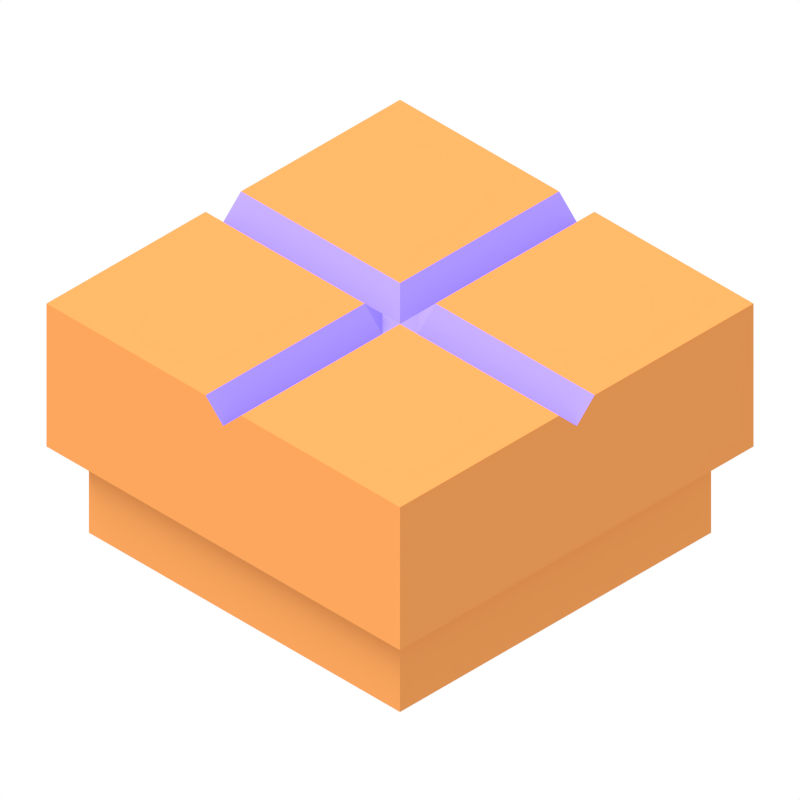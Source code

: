 # Source: goban_piece_middle.blend  (saved by Blender 2.73.0; exported with 4.5.12 LTS)
import bpy
from mathutils import Matrix  # noqa: F401  (used for matrix-valued properties, if any)

bpy.ops.wm.read_factory_settings(use_empty=True)
scene = bpy.context.scene
scene.name = 'Scene'

# ---- collections
col_collection_1 = bpy.data.collections.new('Collection 1'); scene.collection.children.link(col_collection_1)

# ---- materials (node trees are filled in below, after node groups)
mat_material = bpy.data.materials.new('Material')
mat_material.alpha_threshold = 0.0
mat_material.roughness = 0.5
mat_material_014 = bpy.data.materials.new('Material.014')
mat_material_014.alpha_threshold = 0.0
mat_material_014.roughness = 0.5
mat_material_013 = bpy.data.materials.new('Material.013')
mat_material_013.alpha_threshold = 0.0
mat_material_013.roughness = 0.5

# ---- material node trees
mat_material.use_nodes = True; mat_material.node_tree.nodes.clear()
_N = mat_material.node_tree.nodes; _L = mat_material.node_tree.links
n0 = _N.new('ShaderNodeOutputMaterial'); n0.name = 'Material Output'; n0.location = (300, 300)
n1 = _N.new('ShaderNodeBsdfDiffuse'); n1.name = 'Diffuse BSDF'; n1.location = (100, 300)
n1.inputs[0].default_value = (0.3646, 0.2754, 1.0, 1.0)
n1.inputs[1].default_value = 0.2
_L.new(n1.outputs[0], n0.inputs[0])
n0.is_active_output = True
mat_material_014.use_nodes = True; mat_material_014.node_tree.nodes.clear()
_N = mat_material_014.node_tree.nodes; _L = mat_material_014.node_tree.links
n0 = _N.new('ShaderNodeOutputMaterial'); n0.name = 'Material Output'; n0.location = (300, 300)
n1 = _N.new('ShaderNodeBsdfDiffuse'); n1.name = 'Diffuse BSDF'; n1.location = (100, 300)
n1.inputs[0].default_value = (0.7106, 0.2812, 0.08159, 1.0)
_L.new(n1.outputs[0], n0.inputs[0])
n0.is_active_output = True
mat_material_013.use_nodes = True; mat_material_013.node_tree.nodes.clear()
_N = mat_material_013.node_tree.nodes; _L = mat_material_013.node_tree.links
n0 = _N.new('ShaderNodeOutputMaterial'); n0.name = 'Material Output'; n0.location = (300, 300)
n1 = _N.new('ShaderNodeBsdfDiffuse'); n1.name = 'Diffuse BSDF'; n1.location = (10, 300)
n1.inputs[0].default_value = (0.691, 0.779, 0.8, 1.0)
_L.new(n1.outputs[0], n0.inputs[0])
n0.is_active_output = True

# ---- world
world_world = bpy.data.worlds.new('World'); scene.world = world_world
world_world.use_nodes = True; world_world.node_tree.nodes.clear()
_N = world_world.node_tree.nodes; _L = world_world.node_tree.links
n0 = _N.new('ShaderNodeOutputWorld'); n0.name = 'World Output'; n0.location = (300, 300)
n1 = _N.new('ShaderNodeBackground'); n1.name = 'Background'; n1.location = (110, 300)
n2 = _N.new('ShaderNodeRGB'); n2.name = 'RGB'; n2.location = (-80, 300)
n2.outputs[0].default_value = (1.0, 1.0, 1.0, 0.0)
_L.new(n1.outputs[0], n0.inputs[0])
_L.new(n2.outputs[0], n1.inputs[0])
n0.is_active_output = True
world_world.color = (1.0, 1.0, 1.0)
world_world.use_sun_shadow = False
world_world.sun_shadow_jitter_overblur = 0.0
world_world.cycles.sampling_method = 'MANUAL'
world_world.cycles.sample_map_resolution = 256

# ---- cameras
cam_camera = bpy.data.cameras.new('Camera')
cam_camera.type = 'ORTHO'
cam_camera.sensor_fit = 'HORIZONTAL'
cam_camera.clip_end = 100.0
cam_camera.lens = 35.0
cam_camera.sensor_width = 32.0
cam_camera.sensor_height = 18.0
cam_camera.ortho_scale = 3.2
cam_camera.dof.focus_distance = 0.0

# ---- lights
light_sun = bpy.data.lights.new('Sun', 'SUN')
light_sun.transmission_factor = 0.0
light_sun.cutoff_distance = 30.0
light_sun.angle = 0.5829
light_sun.energy = 3.0
light_sun.shadow_buffer_clip_start = 1.001
light_sun.shadow_soft_size = 0.3
light_sun.shadow_cascade_max_distance = 1000.0
light_sun.cycles.use_multiple_importance_sampling = False

# ---- meshes
me_cube_024 = bpy.data.meshes.new('Cube.024')
me_cube_024.from_pydata([(0.0, -1.0, 0.9), (0.0, 1.0, 0.9), (-1.0, -1.0, 1.0), (-1.0, 1.0, 1.0), (1.0, 1.0, 1.0), (1.0, -1.0, 1.0), (-1.0, -1.0, 0.3), (-1.0, 1.0, 0.3), (1.0, 1.0, 0.3), (1.0, -1.0, 0.3), (-0.88, -0.88, -0.122), (-0.88, 0.88, -0.122), (0.88, 0.88, -0.122), (0.88, -0.88, -0.122), (-0.88, -0.88, 0.222), (-0.88, 0.88, 0.222), (0.88, 0.88, 0.222), (0.88, -0.88, 0.222), (0.1, 1.0, 1.0), (0.1, -1.0, 1.0), (-0.1, 1.0, 1.0), (-0.1, -1.0, 1.0), (-1.0, 0.0, 0.9), (1.0, 0.0, 0.9), (-1.0, 0.1, 1.0), (-1.0, -0.1, 1.0), (-0.1, -0.1, 1.0), (0.1, -0.1, 1.0), (0.0, -0.1, 0.9), (1.0, -0.1, 1.0), (0.0, 0.0, 0.9), (0.1, 0.0, 0.9), (-0.1, 0.0, 0.9), (1.0, 0.1, 1.0), (0.0, 0.1, 0.9), (0.1, 0.1, 1.0), (-0.1, 0.1, 1.0)], [], [(16, 15, 7, 8), (23, 33, 35, 31), (36, 20, 3, 24), (11, 12, 13, 10), (31, 35, 34, 30), (5, 29, 27, 19), (21, 26, 25, 2), (35, 18, 1, 34), (33, 4, 18, 35), (34, 1, 20, 36), (28, 30, 32, 26), (29, 23, 31, 27), (27, 31, 30, 28), (19, 27, 28, 0), (0, 28, 26, 21), (32, 36, 24, 22), (26, 32, 22, 25), (6, 2, 25, 22, 24, 3, 7), (18, 4, 8, 7, 3, 20, 1), (11, 15, 16, 12), (30, 34, 36, 32), (9, 17, 16, 8), (9, 8, 4, 33, 23, 29, 5), (12, 16, 17, 13), (17, 14, 10, 13), (9, 6, 14, 17), (2, 6, 9, 5, 19, 0, 21), (7, 15, 14, 6), (15, 11, 10, 14)])
me_cube_024.polygons.foreach_set('material_index', [1, 0, 1, 1, 0, 1, 1, 0, 1, 0, 0, 0, 0, 0, 0, 0, 0, 0, 1, 1, 0, 1, 1, 1, 1, 1, 1, 0, 0])
me_cube_024.materials.append(mat_material)
me_cube_024.materials.append(mat_material_014)
me_cube_024.use_remesh_preserve_volume = False
me_cube_024.use_remesh_preserve_attributes = False
me_cube_024.use_mirror_vertex_groups = False
me_cube_024.update()
me_plane = bpy.data.meshes.new('Plane')
me_plane.from_pydata([(-1.0, -1.0, 0.0), (1.0, -1.0, 0.0), (-1.0, 1.0, 0.0), (1.0, 1.0, 0.0)], [], [(0, 1, 3, 2)])
me_plane.materials.append(mat_material_013)
me_plane.use_remesh_preserve_volume = False
me_plane.use_remesh_preserve_attributes = False
me_plane.use_mirror_vertex_groups = False
me_plane.update()

# ---- objects
ob_cube = bpy.data.objects.new('Cube', me_cube_024)
ob_plane = bpy.data.objects.new('Plane', me_plane)
ob_lamp = bpy.data.objects.new('Lamp', light_sun)
ob_camera = bpy.data.objects.new('Camera', cam_camera)

# ---- transforms, parenting, visibility, modifiers, constraints
ob_cube.location = (0.0, 0.0, 0.0)
ob_cube.lineart.crease_threshold = 0.0
ob_plane.location = (-2.041, 2.06, -1.899)
ob_plane.rotation_euler = (0.9564, 0.0, 0.7854)
ob_plane.scale = (1.719, 1.719, 1.719)
ob_plane.hide_viewport = True
ob_plane.hide_select = True
ob_plane.hide_render = True
ob_plane.lineart.crease_threshold = 0.0
ob_lamp.location = (-0.8195, -0.9449, 2.411)
ob_lamp.rotation_euler = (-0.5868, -0.2082, 2.025)
ob_lamp.scale = (0.08432, 0.08432, 0.08432)
ob_lamp.lock_rotations_4d = False
ob_lamp.empty_display_type = 'ARROWS'
ob_lamp.color = (0.0, 0.0, 0.0, 0.0)
ob_lamp.lineart.crease_threshold = 0.0
ob_camera.location = (12.0, -12.0, 12.5)
ob_camera.rotation_euler = (0.9564, 0.0, 0.7854)
ob_camera.lock_rotations_4d = False
ob_camera.empty_display_type = 'ARROWS'
ob_camera.color = (0.0, 0.0, 0.0, 0.0)
ob_camera.display_type = 'WIRE'
ob_camera.lineart.crease_threshold = 0.0

# ---- collection membership
col_collection_1.objects.link(ob_cube)
col_collection_1.objects.link(ob_plane)
col_collection_1.objects.link(ob_lamp)
col_collection_1.objects.link(ob_camera)

# ---- scene / render settings (as saved in the file)
scene.camera = ob_camera
scene.frame_start = 1; scene.frame_end = 250; scene.frame_set(1)
scene.render.engine = 'CYCLES'
scene.render.image_settings.compression = 90
scene.render.resolution_x = 250
scene.render.resolution_y = 250
scene.render.dither_intensity = 0.0
scene.render.film_transparent = True
scene.render.use_placeholder = True
scene.render.use_render_cache = True
scene.cycles.use_denoising = False
scene.cycles.samples = 200
scene.cycles.sampling_pattern = 'TABULATED_SOBOL'
scene.cycles.light_sampling_threshold = 0.0
scene.cycles.use_adaptive_sampling = False
scene.cycles.use_light_tree = False
scene.cycles.blur_glossy = 0.0
scene.cycles.pixel_filter_type = 'GAUSSIAN'
scene.cycles.sample_clamp_indirect = 0.0
scene.view_settings.view_transform = 'Standard'
bpy.context.view_layer.update()
